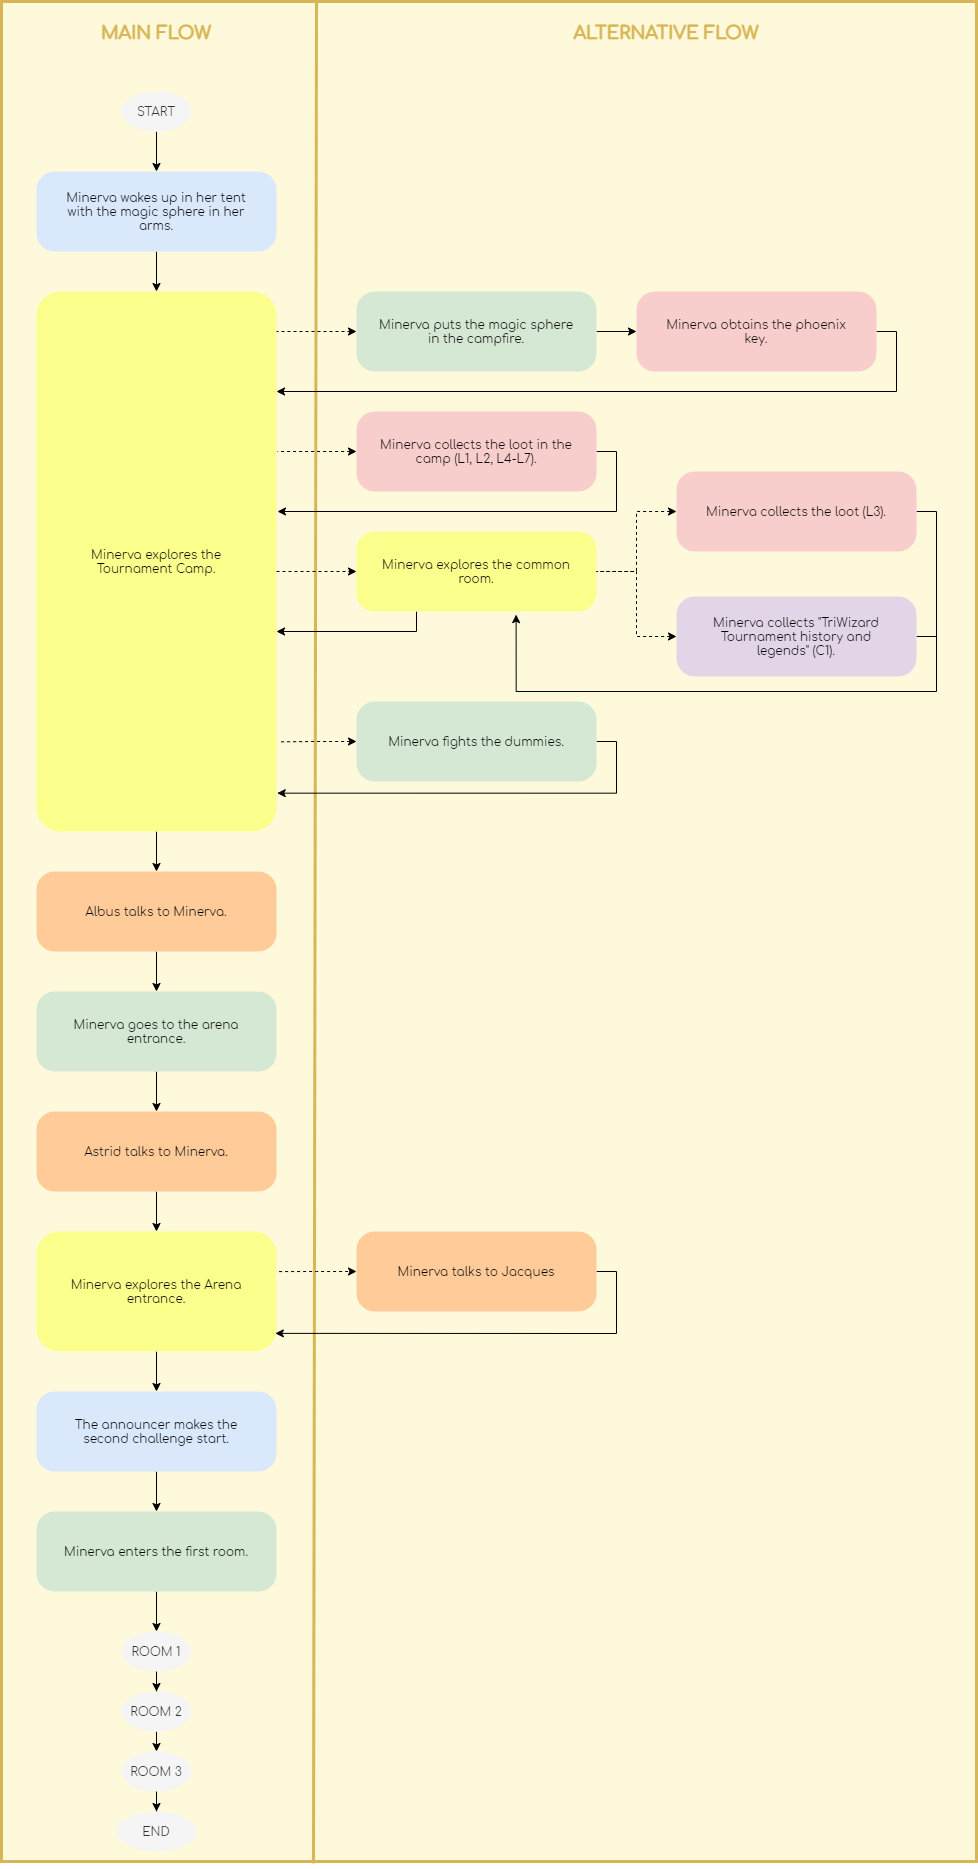

The diagram above was exported from draw.io. Its source (the exported page's mxGraphModel, read from the mxfile embedded in the PNG):
<mxGraphModel dx="5567" dy="3519" grid="1" gridSize="10" guides="1" tooltips="1" connect="1" arrows="1" fold="1" page="1" pageScale="1" pageWidth="827" pageHeight="1169" math="0" shadow="0">
  <root>
    <mxCell id="0" />
    <mxCell id="1" parent="0" />
    <mxCell id="2" value="" style="rounded=0;whiteSpace=wrap;html=1;labelBackgroundColor=none;strokeColor=#d6b656;strokeWidth=3;fillColor=#FFF9DB;" vertex="1" parent="1">
      <mxGeometry x="45" y="-10" width="975" height="1860" as="geometry" />
    </mxCell>
    <mxCell id="3" style="edgeStyle=orthogonalEdgeStyle;rounded=0;orthogonalLoop=1;jettySize=auto;html=1;exitX=0.5;exitY=1;exitDx=0;exitDy=0;entryX=0.5;entryY=0;entryDx=0;entryDy=0;" edge="1" source="4" target="13" parent="1">
      <mxGeometry relative="1" as="geometry" />
    </mxCell>
    <mxCell id="4" value="&lt;font face=&quot;Comfortaa&quot; data-font-src=&quot;https://fonts.googleapis.com/css?family=Comfortaa&quot;&gt;Minerva wakes up in her tent with the magic sphere in her arms.&lt;/font&gt;" style="rounded=1;whiteSpace=wrap;html=1;fillColor=#dae8fc;arcSize=23;strokeColor=none;spacingTop=20;spacing=0;spacingLeft=20;spacingBottom=20;spacingRight=20;" vertex="1" parent="1">
      <mxGeometry x="80" y="160" width="240" height="80" as="geometry" />
    </mxCell>
    <mxCell id="5" value="" style="endArrow=none;html=1;strokeWidth=3;fillColor=#fff2cc;strokeColor=#D6B656;exitX=0.32;exitY=1.001;exitDx=0;exitDy=0;exitPerimeter=0;" edge="1" source="2" parent="1">
      <mxGeometry width="50" height="50" relative="1" as="geometry">
        <mxPoint x="360" y="1700" as="sourcePoint" />
        <mxPoint x="360" y="-9.999999999999545" as="targetPoint" />
      </mxGeometry>
    </mxCell>
    <mxCell id="6" value="&lt;font face=&quot;Comfortaa&quot; data-font-src=&quot;https://fonts.googleapis.com/css?family=Comfortaa&quot; style=&quot;font-size: 18px&quot; color=&quot;#d6b656&quot;&gt;MAIN FLOW&lt;/font&gt;" style="text;html=1;strokeColor=none;fillColor=none;align=center;verticalAlign=middle;whiteSpace=wrap;rounded=0;fontStyle=1" vertex="1" parent="1">
      <mxGeometry x="137" y="12" width="126" height="20" as="geometry" />
    </mxCell>
    <mxCell id="7" value="&lt;font face=&quot;Comfortaa&quot; data-font-src=&quot;https://fonts.googleapis.com/css?family=Comfortaa&quot; style=&quot;font-size: 18px&quot; color=&quot;#d6b656&quot;&gt;ALTERNATIVE FLOW&lt;/font&gt;" style="text;html=1;strokeColor=none;fillColor=none;align=center;verticalAlign=middle;whiteSpace=wrap;rounded=0;fontStyle=1" vertex="1" parent="1">
      <mxGeometry x="600" y="12" width="220" height="20" as="geometry" />
    </mxCell>
    <mxCell id="8" style="edgeStyle=orthogonalEdgeStyle;rounded=0;orthogonalLoop=1;jettySize=auto;html=1;exitX=0.5;exitY=1;exitDx=0;exitDy=0;entryX=0.5;entryY=0;entryDx=0;entryDy=0;" edge="1" source="9" target="4" parent="1">
      <mxGeometry relative="1" as="geometry" />
    </mxCell>
    <mxCell id="9" value="&lt;font face=&quot;Comfortaa&quot; data-font-src=&quot;https://fonts.googleapis.com/css?family=Comfortaa&quot;&gt;START&lt;/font&gt;" style="ellipse;whiteSpace=wrap;html=1;fillColor=#f5f5f5;labelBorderColor=none;labelBackgroundColor=none;fontColor=#333333;strokeColor=none;" vertex="1" parent="1">
      <mxGeometry x="165" y="80" width="70" height="40" as="geometry" />
    </mxCell>
    <mxCell id="10" style="edgeStyle=orthogonalEdgeStyle;rounded=0;orthogonalLoop=1;jettySize=auto;html=1;entryX=0;entryY=0.5;entryDx=0;entryDy=0;startArrow=none;startFill=0;dashed=1;" edge="1" target="15" parent="1">
      <mxGeometry relative="1" as="geometry">
        <mxPoint x="319" y="320.00000000000045" as="sourcePoint" />
      </mxGeometry>
    </mxCell>
    <mxCell id="11" style="edgeStyle=orthogonalEdgeStyle;rounded=0;orthogonalLoop=1;jettySize=auto;html=1;entryX=1;entryY=0.5;entryDx=0;entryDy=0;startArrow=classic;startFill=1;endArrow=none;endFill=0;" edge="1" target="19" parent="1">
      <mxGeometry relative="1" as="geometry">
        <mxPoint x="321" y="500.00000000000045" as="sourcePoint" />
        <Array as="points">
          <mxPoint x="321" y="500" />
          <mxPoint x="660" y="500" />
          <mxPoint x="660" y="440" />
        </Array>
      </mxGeometry>
    </mxCell>
    <mxCell id="12" style="edgeStyle=orthogonalEdgeStyle;rounded=0;orthogonalLoop=1;jettySize=auto;html=1;exitX=0.5;exitY=1;exitDx=0;exitDy=0;startArrow=none;startFill=0;endArrow=classic;endFill=1;" edge="1" source="13" target="30" parent="1">
      <mxGeometry relative="1" as="geometry" />
    </mxCell>
    <mxCell id="13" value="&lt;font face=&quot;Comfortaa&quot; data-font-src=&quot;https://fonts.googleapis.com/css?family=Comfortaa&quot;&gt;Minerva explores the Tournament Camp.&lt;/font&gt;" style="rounded=1;whiteSpace=wrap;html=1;arcSize=10;spacingTop=20;spacing=0;spacingLeft=20;spacingBottom=20;spacingRight=20;strokeColor=none;fillColor=#FBFF8C;" vertex="1" parent="1">
      <mxGeometry x="80" y="280" width="240" height="540" as="geometry" />
    </mxCell>
    <mxCell id="14" style="edgeStyle=orthogonalEdgeStyle;rounded=0;orthogonalLoop=1;jettySize=auto;html=1;exitX=1;exitY=0.5;exitDx=0;exitDy=0;entryX=0;entryY=0.5;entryDx=0;entryDy=0;startArrow=none;startFill=0;" edge="1" source="15" target="17" parent="1">
      <mxGeometry relative="1" as="geometry" />
    </mxCell>
    <mxCell id="15" value="&lt;font face=&quot;Comfortaa&quot; data-font-src=&quot;https://fonts.googleapis.com/css?family=Comfortaa&quot;&gt;Minerva puts the magic sphere in the campfire.&lt;/font&gt;" style="rounded=1;whiteSpace=wrap;html=1;fillColor=#d5e8d4;arcSize=23;spacingTop=20;spacing=0;spacingLeft=20;spacingBottom=20;spacingRight=20;strokeColor=none;" vertex="1" parent="1">
      <mxGeometry x="400" y="280" width="240" height="80" as="geometry" />
    </mxCell>
    <mxCell id="16" style="edgeStyle=orthogonalEdgeStyle;rounded=0;orthogonalLoop=1;jettySize=auto;html=1;exitX=1;exitY=0.5;exitDx=0;exitDy=0;startArrow=none;startFill=0;" edge="1" source="17" parent="1">
      <mxGeometry relative="1" as="geometry">
        <mxPoint x="320" y="380.00000000000045" as="targetPoint" />
        <Array as="points">
          <mxPoint x="940" y="320" />
          <mxPoint x="940" y="380" />
        </Array>
      </mxGeometry>
    </mxCell>
    <mxCell id="17" value="&lt;font face=&quot;Comfortaa&quot; data-font-src=&quot;https://fonts.googleapis.com/css?family=Comfortaa&quot;&gt;Minerva obtains the phoenix key.&lt;/font&gt;" style="rounded=1;whiteSpace=wrap;html=1;fillColor=#f8cecc;arcSize=23;spacingTop=20;spacing=0;spacingLeft=20;spacingBottom=20;spacingRight=20;strokeColor=none;" vertex="1" parent="1">
      <mxGeometry x="680" y="280" width="240" height="80" as="geometry" />
    </mxCell>
    <mxCell id="18" style="edgeStyle=orthogonalEdgeStyle;rounded=0;orthogonalLoop=1;jettySize=auto;html=1;exitX=0;exitY=0.5;exitDx=0;exitDy=0;startArrow=classic;startFill=1;endArrow=none;endFill=0;dashed=1;" edge="1" source="19" parent="1">
      <mxGeometry relative="1" as="geometry">
        <mxPoint x="321" y="440.00000000000045" as="targetPoint" />
        <Array as="points">
          <mxPoint x="321" y="440" />
        </Array>
      </mxGeometry>
    </mxCell>
    <mxCell id="19" value="&lt;font face=&quot;Comfortaa&quot; data-font-src=&quot;https://fonts.googleapis.com/css?family=Comfortaa&quot;&gt;Minerva collects the loot in the camp (L1, L2, L4-L7).&lt;/font&gt;" style="rounded=1;whiteSpace=wrap;html=1;fillColor=#f8cecc;arcSize=23;spacingTop=20;spacing=0;spacingLeft=20;spacingBottom=20;spacingRight=20;strokeColor=none;" vertex="1" parent="1">
      <mxGeometry x="400" y="400" width="240" height="80" as="geometry" />
    </mxCell>
    <mxCell id="20" style="edgeStyle=orthogonalEdgeStyle;rounded=0;orthogonalLoop=1;jettySize=auto;html=1;exitX=0.665;exitY=1.039;exitDx=0;exitDy=0;entryX=1;entryY=0.5;entryDx=0;entryDy=0;startArrow=classic;startFill=1;endArrow=none;endFill=0;exitPerimeter=0;" edge="1" source="22" target="28" parent="1">
      <mxGeometry relative="1" as="geometry">
        <Array as="points">
          <mxPoint x="560" y="680" />
          <mxPoint x="980" y="680" />
          <mxPoint x="980" y="625" />
        </Array>
      </mxGeometry>
    </mxCell>
    <mxCell id="21" style="edgeStyle=orthogonalEdgeStyle;rounded=0;orthogonalLoop=1;jettySize=auto;html=1;exitX=0.25;exitY=1;exitDx=0;exitDy=0;startArrow=none;startFill=0;endArrow=classic;endFill=1;" edge="1" source="22" parent="1">
      <mxGeometry relative="1" as="geometry">
        <mxPoint x="320" y="620" as="targetPoint" />
        <Array as="points">
          <mxPoint x="460" y="620" />
        </Array>
      </mxGeometry>
    </mxCell>
    <mxCell id="22" value="&lt;font face=&quot;Comfortaa&quot; data-font-src=&quot;https://fonts.googleapis.com/css?family=Comfortaa&quot;&gt;Minerva explores the common room.&lt;/font&gt;" style="rounded=1;whiteSpace=wrap;html=1;arcSize=23;spacingTop=20;spacing=0;spacingLeft=20;spacingBottom=20;spacingRight=20;strokeColor=none;fillColor=#FBFF8C;" vertex="1" parent="1">
      <mxGeometry x="400" y="520" width="240" height="80" as="geometry" />
    </mxCell>
    <mxCell id="23" value="" style="endArrow=classic;html=1;entryX=0;entryY=0.5;entryDx=0;entryDy=0;dashed=1;" edge="1" target="22" parent="1">
      <mxGeometry width="50" height="50" relative="1" as="geometry">
        <mxPoint x="320" y="560.0000000000005" as="sourcePoint" />
        <mxPoint x="450" y="490" as="targetPoint" />
      </mxGeometry>
    </mxCell>
    <mxCell id="24" style="edgeStyle=orthogonalEdgeStyle;rounded=0;orthogonalLoop=1;jettySize=auto;html=1;exitX=0;exitY=0.5;exitDx=0;exitDy=0;entryX=1;entryY=0.5;entryDx=0;entryDy=0;dashed=1;startArrow=classic;startFill=1;endArrow=none;endFill=0;" edge="1" source="26" target="22" parent="1">
      <mxGeometry relative="1" as="geometry" />
    </mxCell>
    <mxCell id="25" style="edgeStyle=orthogonalEdgeStyle;rounded=0;orthogonalLoop=1;jettySize=auto;html=1;exitX=1;exitY=0.5;exitDx=0;exitDy=0;startArrow=none;startFill=0;endArrow=none;endFill=0;" edge="1" source="26" parent="1">
      <mxGeometry relative="1" as="geometry">
        <mxPoint x="980" y="640" as="targetPoint" />
      </mxGeometry>
    </mxCell>
    <mxCell id="26" value="&lt;span style=&quot;font-family: &amp;#34;comfortaa&amp;#34;&quot;&gt;Minerva collects the loot (L3).&lt;/span&gt;" style="rounded=1;whiteSpace=wrap;html=1;fillColor=#f8cecc;arcSize=23;spacingTop=20;spacing=0;spacingLeft=20;spacingBottom=20;spacingRight=20;strokeColor=none;" vertex="1" parent="1">
      <mxGeometry x="720" y="460" width="240" height="80" as="geometry" />
    </mxCell>
    <mxCell id="27" style="edgeStyle=orthogonalEdgeStyle;rounded=0;orthogonalLoop=1;jettySize=auto;html=1;exitX=0;exitY=0.5;exitDx=0;exitDy=0;dashed=1;startArrow=classic;startFill=1;endArrow=none;endFill=0;" edge="1" source="28" parent="1">
      <mxGeometry relative="1" as="geometry">
        <mxPoint x="640" y="560.0000000000005" as="targetPoint" />
        <Array as="points">
          <mxPoint x="680" y="625" />
          <mxPoint x="680" y="560" />
        </Array>
      </mxGeometry>
    </mxCell>
    <mxCell id="28" value="&lt;span style=&quot;font-family: &amp;#34;comfortaa&amp;#34;&quot;&gt;Minerva collects &quot;&lt;/span&gt;&lt;font face=&quot;comfortaa&quot;&gt;TriWizard Tournament history and legends&quot; (C1).&lt;/font&gt;" style="rounded=1;whiteSpace=wrap;html=1;fillColor=#e1d5e7;arcSize=23;spacingTop=20;spacing=0;spacingLeft=20;spacingBottom=20;spacingRight=20;strokeColor=none;" vertex="1" parent="1">
      <mxGeometry x="720" y="585" width="240" height="80" as="geometry" />
    </mxCell>
    <mxCell id="29" style="edgeStyle=orthogonalEdgeStyle;rounded=0;orthogonalLoop=1;jettySize=auto;html=1;exitX=0.5;exitY=1;exitDx=0;exitDy=0;startArrow=none;startFill=0;endArrow=classic;endFill=1;" edge="1" source="30" parent="1">
      <mxGeometry relative="1" as="geometry">
        <mxPoint x="200" y="980" as="targetPoint" />
      </mxGeometry>
    </mxCell>
    <mxCell id="30" value="&lt;font face=&quot;Comfortaa&quot; data-font-src=&quot;https://fonts.googleapis.com/css?family=Comfortaa&quot;&gt;Albus talks to Minerva.&lt;/font&gt;" style="rounded=1;whiteSpace=wrap;html=1;arcSize=23;spacingTop=20;spacing=0;spacingLeft=20;spacingBottom=20;spacingRight=20;strokeColor=none;fillColor=#FFCC99;" vertex="1" parent="1">
      <mxGeometry x="80" y="860" width="240" height="80" as="geometry" />
    </mxCell>
    <mxCell id="31" style="edgeStyle=orthogonalEdgeStyle;rounded=0;orthogonalLoop=1;jettySize=auto;html=1;exitX=0.5;exitY=1;exitDx=0;exitDy=0;entryX=0.5;entryY=0;entryDx=0;entryDy=0;startArrow=none;startFill=0;endArrow=classic;endFill=1;" edge="1" source="32" target="34" parent="1">
      <mxGeometry relative="1" as="geometry" />
    </mxCell>
    <mxCell id="32" value="&lt;font face=&quot;Comfortaa&quot; data-font-src=&quot;https://fonts.googleapis.com/css?family=Comfortaa&quot;&gt;Minerva goes to the arena entrance.&lt;/font&gt;" style="rounded=1;whiteSpace=wrap;html=1;fillColor=#d5e8d4;arcSize=23;spacingTop=20;spacing=0;spacingLeft=20;spacingBottom=20;spacingRight=20;strokeColor=none;" vertex="1" parent="1">
      <mxGeometry x="80" y="980" width="240" height="80" as="geometry" />
    </mxCell>
    <mxCell id="33" style="edgeStyle=orthogonalEdgeStyle;rounded=0;orthogonalLoop=1;jettySize=auto;html=1;exitX=0.5;exitY=1;exitDx=0;exitDy=0;startArrow=none;startFill=0;endArrow=classic;endFill=1;" edge="1" source="34" target="39" parent="1">
      <mxGeometry relative="1" as="geometry" />
    </mxCell>
    <mxCell id="34" value="&lt;font face=&quot;Comfortaa&quot; data-font-src=&quot;https://fonts.googleapis.com/css?family=Comfortaa&quot;&gt;Astrid talks to Minerva.&lt;/font&gt;" style="rounded=1;whiteSpace=wrap;html=1;arcSize=23;spacingTop=20;spacing=0;spacingLeft=20;spacingBottom=20;spacingRight=20;strokeColor=none;fillColor=#FFCC99;" vertex="1" parent="1">
      <mxGeometry x="80" y="1100" width="240" height="80" as="geometry" />
    </mxCell>
    <mxCell id="35" style="edgeStyle=orthogonalEdgeStyle;rounded=0;orthogonalLoop=1;jettySize=auto;html=1;exitX=1;exitY=0.5;exitDx=0;exitDy=0;entryX=0.995;entryY=0.849;entryDx=0;entryDy=0;entryPerimeter=0;startArrow=none;startFill=0;endArrow=classic;endFill=1;" edge="1" source="36" target="39" parent="1">
      <mxGeometry relative="1" as="geometry" />
    </mxCell>
    <mxCell id="36" value="&lt;font face=&quot;Comfortaa&quot; data-font-src=&quot;https://fonts.googleapis.com/css?family=Comfortaa&quot;&gt;Minerva talks to Jacques&lt;/font&gt;" style="rounded=1;whiteSpace=wrap;html=1;arcSize=23;spacingTop=20;spacing=0;spacingLeft=20;spacingBottom=20;spacingRight=20;strokeColor=none;fillColor=#FFCC99;" vertex="1" parent="1">
      <mxGeometry x="400" y="1220" width="240" height="80" as="geometry" />
    </mxCell>
    <mxCell id="37" style="edgeStyle=orthogonalEdgeStyle;rounded=0;orthogonalLoop=1;jettySize=auto;html=1;exitX=1.011;exitY=0.334;exitDx=0;exitDy=0;entryX=0;entryY=0.5;entryDx=0;entryDy=0;startArrow=none;startFill=0;endArrow=classic;endFill=1;dashed=1;exitPerimeter=0;" edge="1" source="39" target="36" parent="1">
      <mxGeometry relative="1" as="geometry" />
    </mxCell>
    <mxCell id="38" style="edgeStyle=orthogonalEdgeStyle;rounded=0;orthogonalLoop=1;jettySize=auto;html=1;exitX=0.5;exitY=1;exitDx=0;exitDy=0;entryX=0.5;entryY=0;entryDx=0;entryDy=0;startArrow=none;startFill=0;endArrow=classic;endFill=1;" edge="1" source="39" target="41" parent="1">
      <mxGeometry relative="1" as="geometry" />
    </mxCell>
    <mxCell id="39" value="&lt;font face=&quot;Comfortaa&quot; data-font-src=&quot;https://fonts.googleapis.com/css?family=Comfortaa&quot;&gt;Minerva explores the Arena entrance.&lt;/font&gt;" style="rounded=1;whiteSpace=wrap;html=1;arcSize=19;spacingTop=20;spacing=0;spacingLeft=20;spacingBottom=20;spacingRight=20;strokeColor=none;fillColor=#FBFF8C;" vertex="1" parent="1">
      <mxGeometry x="80" y="1220" width="240" height="120" as="geometry" />
    </mxCell>
    <mxCell id="40" style="edgeStyle=orthogonalEdgeStyle;rounded=0;orthogonalLoop=1;jettySize=auto;html=1;exitX=0.5;exitY=1;exitDx=0;exitDy=0;startArrow=none;startFill=0;endArrow=classic;endFill=1;strokeColor=#000000;" edge="1" source="41" target="43" parent="1">
      <mxGeometry relative="1" as="geometry" />
    </mxCell>
    <mxCell id="41" value="&lt;font face=&quot;Comfortaa&quot; data-font-src=&quot;https://fonts.googleapis.com/css?family=Comfortaa&quot;&gt;The announcer makes the second challenge start.&lt;/font&gt;" style="rounded=1;whiteSpace=wrap;html=1;fillColor=#dae8fc;arcSize=23;strokeColor=none;spacingTop=20;spacing=0;spacingLeft=20;spacingBottom=20;spacingRight=20;" vertex="1" parent="1">
      <mxGeometry x="80" y="1380" width="240" height="80" as="geometry" />
    </mxCell>
    <mxCell id="42" style="edgeStyle=orthogonalEdgeStyle;rounded=0;orthogonalLoop=1;jettySize=auto;html=1;exitX=0.5;exitY=1;exitDx=0;exitDy=0;entryX=0.5;entryY=0;entryDx=0;entryDy=0;startArrow=none;startFill=0;endArrow=classic;endFill=1;strokeColor=#000000;" edge="1" source="43" target="45" parent="1">
      <mxGeometry relative="1" as="geometry" />
    </mxCell>
    <mxCell id="43" value="&lt;font face=&quot;Comfortaa&quot; data-font-src=&quot;https://fonts.googleapis.com/css?family=Comfortaa&quot;&gt;Minerva enters the first room.&lt;/font&gt;" style="rounded=1;whiteSpace=wrap;html=1;fillColor=#d5e8d4;arcSize=23;spacingTop=20;spacing=0;spacingLeft=20;spacingBottom=20;spacingRight=20;strokeColor=none;" vertex="1" parent="1">
      <mxGeometry x="80" y="1500" width="240" height="80" as="geometry" />
    </mxCell>
    <mxCell id="44" style="edgeStyle=orthogonalEdgeStyle;rounded=0;orthogonalLoop=1;jettySize=auto;html=1;exitX=0.5;exitY=1;exitDx=0;exitDy=0;startArrow=none;startFill=0;endArrow=classic;endFill=1;strokeColor=#000000;" edge="1" source="45" target="47" parent="1">
      <mxGeometry relative="1" as="geometry" />
    </mxCell>
    <mxCell id="45" value="&lt;font face=&quot;Comfortaa&quot;&gt;ROOM 1&lt;/font&gt;" style="ellipse;whiteSpace=wrap;html=1;fillColor=#f5f5f5;labelBorderColor=none;labelBackgroundColor=none;fontColor=#333333;strokeColor=none;" vertex="1" parent="1">
      <mxGeometry x="165" y="1620" width="70" height="40" as="geometry" />
    </mxCell>
    <mxCell id="46" style="edgeStyle=orthogonalEdgeStyle;rounded=0;orthogonalLoop=1;jettySize=auto;html=1;exitX=0.5;exitY=1;exitDx=0;exitDy=0;entryX=0.5;entryY=0;entryDx=0;entryDy=0;startArrow=none;startFill=0;endArrow=classic;endFill=1;strokeColor=#000000;" edge="1" source="47" target="49" parent="1">
      <mxGeometry relative="1" as="geometry" />
    </mxCell>
    <mxCell id="47" value="&lt;font face=&quot;Comfortaa&quot;&gt;ROOM 2&lt;/font&gt;" style="ellipse;whiteSpace=wrap;html=1;fillColor=#f5f5f5;labelBorderColor=none;labelBackgroundColor=none;fontColor=#333333;strokeColor=none;" vertex="1" parent="1">
      <mxGeometry x="165" y="1680" width="70" height="40" as="geometry" />
    </mxCell>
    <mxCell id="48" style="edgeStyle=orthogonalEdgeStyle;rounded=0;orthogonalLoop=1;jettySize=auto;html=1;exitX=0.5;exitY=1;exitDx=0;exitDy=0;startArrow=none;startFill=0;endArrow=classic;endFill=1;strokeColor=#000000;" edge="1" source="49" target="50" parent="1">
      <mxGeometry relative="1" as="geometry" />
    </mxCell>
    <mxCell id="49" value="&lt;font face=&quot;Comfortaa&quot;&gt;ROOM 3&lt;/font&gt;" style="ellipse;whiteSpace=wrap;html=1;fillColor=#f5f5f5;labelBorderColor=none;labelBackgroundColor=none;fontColor=#333333;strokeColor=none;" vertex="1" parent="1">
      <mxGeometry x="165" y="1740" width="70" height="40" as="geometry" />
    </mxCell>
    <mxCell id="50" value="&lt;font face=&quot;Comfortaa&quot;&gt;END&lt;/font&gt;" style="ellipse;whiteSpace=wrap;html=1;fillColor=#f5f5f5;labelBorderColor=none;labelBackgroundColor=none;fontColor=#333333;strokeColor=none;" vertex="1" parent="1">
      <mxGeometry x="160" y="1800" width="80" height="40" as="geometry" />
    </mxCell>
    <mxCell id="51" style="edgeStyle=orthogonalEdgeStyle;rounded=0;orthogonalLoop=1;jettySize=auto;html=1;exitX=0;exitY=0.5;exitDx=0;exitDy=0;entryX=1.007;entryY=0.834;entryDx=0;entryDy=0;entryPerimeter=0;startArrow=classic;startFill=1;endArrow=none;endFill=0;strokeColor=#000000;strokeWidth=1;dashed=1;" edge="1" source="53" target="13" parent="1">
      <mxGeometry relative="1" as="geometry">
        <Array as="points">
          <mxPoint x="360" y="730" />
        </Array>
      </mxGeometry>
    </mxCell>
    <mxCell id="52" style="edgeStyle=orthogonalEdgeStyle;rounded=0;orthogonalLoop=1;jettySize=auto;html=1;exitX=1;exitY=0.5;exitDx=0;exitDy=0;entryX=1.003;entryY=0.929;entryDx=0;entryDy=0;entryPerimeter=0;startArrow=none;startFill=0;endArrow=classic;endFill=1;strokeColor=#000000;strokeWidth=1;" edge="1" source="53" target="13" parent="1">
      <mxGeometry relative="1" as="geometry">
        <Array as="points">
          <mxPoint x="660" y="730" />
          <mxPoint x="660" y="782" />
        </Array>
      </mxGeometry>
    </mxCell>
    <mxCell id="53" value="&lt;font face=&quot;Comfortaa&quot; data-font-src=&quot;https://fonts.googleapis.com/css?family=Comfortaa&quot;&gt;Minerva fights the dummies.&lt;/font&gt;" style="rounded=1;whiteSpace=wrap;html=1;fillColor=#d5e8d4;arcSize=23;spacingTop=20;spacing=0;spacingLeft=20;spacingBottom=20;spacingRight=20;strokeColor=none;" vertex="1" parent="1">
      <mxGeometry x="400" y="690" width="240" height="80" as="geometry" />
    </mxCell>
  </root>
</mxGraphModel>